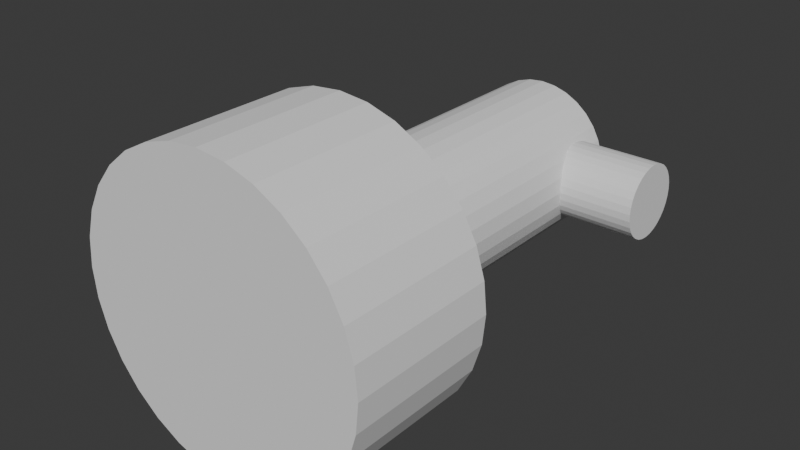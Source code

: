 # Source: Turret.blend  (saved by Blender 5.1.29; exported with 4.5.12 LTS)
import bpy
from mathutils import Matrix  # noqa: F401  (used for matrix-valued properties, if any)

bpy.ops.wm.read_factory_settings(use_empty=True)
scene = bpy.context.scene
scene.name = 'Scene'

# ---- collections
col_collection = bpy.data.collections.new('Collection'); scene.collection.children.link(col_collection)

# ---- world
world_world = bpy.data.worlds.new('World'); scene.world = world_world
world_world.use_nodes = True; world_world.node_tree.nodes.clear()
_N = world_world.node_tree.nodes; _L = world_world.node_tree.links
n0 = _N.new('ShaderNodeOutputWorld'); n0.name = 'World Output'; n0.location = (200, 100)
n1 = _N.new('ShaderNodeBackground'); n1.name = 'Background'; n1.location = (-200, 100)
n1.inputs[0].default_value = (0.05088, 0.05088, 0.05088, 1.0)
_L.new(n1.outputs[0], n0.inputs[0])
n0.is_active_output = True
world_world.color = (0.05088, 0.05088, 0.05088)
world_world.sun_shadow_jitter_overblur = 0.0

# ---- meshes
me_turret_base = bpy.data.meshes.new('Turret_Base')
me_turret_base.from_pydata([(-1.211e-08, -7.351e-08, -1.0), (-1.211e-08, 1.0, -1.0), (0.1951, -7.267e-08, -0.9808), (0.1951, 1.0, -0.9808), (0.3827, -7.019e-08, -0.9239), (0.3827, 1.0, -0.9239), (0.5556, -6.615e-08, -0.8315), (0.5556, 1.0, -0.8315), (0.7071, -6.071e-08, -0.7071), (0.7071, 1.0, -0.7071), (0.8315, -5.409e-08, -0.5556), (0.8315, 1.0, -0.5556), (0.9239, -4.653e-08, -0.3827), (0.9239, 1.0, -0.3827), (0.9808, -3.833e-08, -0.1951), (0.9808, 1.0, -0.1951), (1.0, -2.98e-08, 2.98e-08), (1.0, 1.0, -1.391e-08), (0.9808, -2.127e-08, 0.1951), (0.9808, 1.0, 0.1951), (0.9239, -1.307e-08, 0.3827), (0.9239, 1.0, 0.3827), (0.8315, -5.518e-09, 0.5556), (0.8315, 1.0, 0.5556), (0.7071, 1.106e-09, 0.7071), (0.7071, 1.0, 0.7071), (0.5556, 6.542e-09, 0.8315), (0.5556, 1.0, 0.8315), (0.3827, 1.058e-08, 0.9239), (0.3827, 1.0, 0.9239), (0.1951, 1.307e-08, 0.9808), (0.1951, 1.0, 0.9808), (-1.211e-08, 1.391e-08, 1.0), (-1.211e-08, 1.0, 1.0), (-0.1951, 1.307e-08, 0.9808), (-0.1951, 1.0, 0.9808), (-0.3827, 1.058e-08, 0.9239), (-0.3827, 1.0, 0.9239), (-0.5556, 6.542e-09, 0.8315), (-0.5556, 1.0, 0.8315), (-0.7071, 1.106e-09, 0.7071), (-0.7071, 1.0, 0.7071), (-0.8315, -5.518e-09, 0.5556), (-0.8315, 1.0, 0.5556), (-0.9239, -1.307e-08, 0.3827), (-0.9239, 1.0, 0.3827), (-0.9808, -2.127e-08, 0.1951), (-0.9808, 1.0, 0.1951), (-1.0, -2.98e-08, 2.98e-08), (-1.0, 1.0, -1.391e-08), (-0.9808, -3.833e-08, -0.1951), (-0.9808, 1.0, -0.1951), (-0.9239, -4.653e-08, -0.3827), (-0.9239, 1.0, -0.3827), (-0.8315, -5.409e-08, -0.5556), (-0.8315, 1.0, -0.5556), (-0.7071, -6.071e-08, -0.7071), (-0.7071, 1.0, -0.7071), (-0.5556, -6.615e-08, -0.8315), (-0.5556, 1.0, -0.8315), (-0.3827, -7.019e-08, -0.9239), (-0.3827, 1.0, -0.9239), (-0.1951, -7.267e-08, -0.9808), (-0.1951, 1.0, -0.9808)], [], [(0, 1, 3, 2), (2, 3, 5, 4), (4, 5, 7, 6), (6, 7, 9, 8), (8, 9, 11, 10), (10, 11, 13, 12), (12, 13, 15, 14), (14, 15, 17, 16), (16, 17, 19, 18), (18, 19, 21, 20), (20, 21, 23, 22), (22, 23, 25, 24), (24, 25, 27, 26), (26, 27, 29, 28), (28, 29, 31, 30), (30, 31, 33, 32), (32, 33, 35, 34), (34, 35, 37, 36), (36, 37, 39, 38), (38, 39, 41, 40), (40, 41, 43, 42), (42, 43, 45, 44), (44, 45, 47, 46), (46, 47, 49, 48), (48, 49, 51, 50), (50, 51, 53, 52), (52, 53, 55, 54), (54, 55, 57, 56), (56, 57, 59, 58), (58, 59, 61, 60), (3, 1, 63, 61, 59, 57, 55, 53, 51, 49, 47, 45, 43, 41, 39, 37, 35, 33, 31, 29, 27, 25, 23, 21, 19, 17, 15, 13, 11, 9, 7, 5), (60, 61, 63, 62), (62, 63, 1, 0), (0, 2, 4, 6, 8, 10, 12, 14, 16, 18, 20, 22, 24, 26, 28, 30, 32, 34, 36, 38, 40, 42, 44, 46, 48, 50, 52, 54, 56, 58, 60, 62)])
_uv = me_turret_base.uv_layers.new(name='UVMap')
_uv.uv.foreach_set('vector', [1.0, 0.5, 1.0, 1.0, 0.9688, 1.0, 0.9688, 0.5, 0.9688, 0.5, 0.9688, 1.0, 0.9375, 1.0, 0.9375, 0.5, 0.9375, 0.5, 0.9375, 1.0, 0.9062, 1.0, 0.9062, 0.5, 0.9062, 0.5, 0.9062, 1.0, 0.875, 1.0, 0.875, 0.5, 0.875, 0.5, 0.875, 1.0, 0.8438, 1.0, 0.8438, 0.5, 0.8438, 0.5, 0.8438, 1.0, 0.8125, 1.0, 0.8125, 0.5, 0.8125, 0.5, 0.8125, 1.0, 0.7812, 1.0, 0.7812, 0.5, 0.7812, 0.5, 0.7812, 1.0, 0.75, 1.0, 0.75, 0.5, 0.75, 0.5, 0.75, 1.0, 0.7188, 1.0, 0.7188, 0.5, 0.7188, 0.5, 0.7188, 1.0, 0.6875, 1.0, 0.6875, 0.5, 0.6875, 0.5, 0.6875, 1.0, 0.6562, 1.0, 0.6562, 0.5, 0.6562, 0.5, 0.6562, 1.0, 0.625, 1.0, 0.625, 0.5, 0.625, 0.5, 0.625, 1.0, 0.5938, 1.0, 0.5938, 0.5, 0.5938, 0.5, 0.5938, 1.0, 0.5625, 1.0, 0.5625, 0.5, 0.5625, 0.5, 0.5625, 1.0, 0.5312, 1.0, 0.5312, 0.5, 0.5312, 0.5, 0.5312, 1.0, 0.5, 1.0, 0.5, 0.5, 0.5, 0.5, 0.5, 1.0, 0.4688, 1.0, 0.4688, 0.5, 0.4688, 0.5, 0.4688, 1.0, 0.4375, 1.0, 0.4375, 0.5, 0.4375, 0.5, 0.4375, 1.0, 0.4062, 1.0, 0.4062, 0.5, 0.4062, 0.5, 0.4062, 1.0, 0.375, 1.0, 0.375, 0.5, 0.375, 0.5, 0.375, 1.0, 0.3438, 1.0, 0.3438, 0.5, 0.3438, 0.5, 0.3438, 1.0, 0.3125, 1.0, 0.3125, 0.5, 0.3125, 0.5, 0.3125, 1.0, 0.2812, 1.0, 0.2812, 0.5, 0.2812, 0.5, 0.2812, 1.0, 0.25, 1.0, 0.25, 0.5, 0.25, 0.5, 0.25, 1.0, 0.2188, 1.0, 0.2188, 0.5, 0.2188, 0.5, 0.2188, 1.0, 0.1875, 1.0, 0.1875, 0.5, 0.1875, 0.5, 0.1875, 1.0, 0.1562, 1.0, 0.1562, 0.5, 0.1562, 0.5, 0.1562, 1.0, 0.125, 1.0, 0.125, 0.5, 0.125, 0.5, 0.125, 1.0, 0.09375, 1.0, 0.09375, 0.5, 0.09375, 0.5, 0.09375, 1.0, 0.0625, 1.0, 0.0625, 0.5, 0.2968, 0.4854, 0.25, 0.49, 0.2032, 0.4854, 0.1582, 0.4717, 0.1167, 0.4496, 0.08029, 0.4197, 0.05045, 0.3833, 0.02827, 0.3418, 0.01461, 0.2968, 0.01, 0.25, 0.01461, 0.2032, 0.02827, 0.1582, 0.05045, 0.1167, 0.08029, 0.08029, 0.1167, 0.05045, 0.1582, 0.02827, 0.2032, 0.01461, 0.25, 0.01, 0.2968, 0.01461, 0.3418, 0.02827, 0.3833, 0.05045, 0.4197, 0.08029, 0.4496, 0.1167, 0.4717, 0.1582, 0.4854, 0.2032, 0.49, 0.25, 0.4854, 0.2968, 0.4717, 0.3418, 0.4496, 0.3833, 0.4197, 0.4197, 0.3833, 0.4496, 0.3418, 0.4717, 0.0625, 0.5, 0.0625, 1.0, 0.03125, 1.0, 0.03125, 0.5, 0.03125, 0.5, 0.03125, 1.0, 0.0, 1.0, 0.0, 0.5, 0.75, 0.49, 0.7968, 0.4854, 0.8418, 0.4717, 0.8833, 0.4496, 0.9197, 0.4197, 0.9496, 0.3833, 0.9717, 0.3418, 0.9854, 0.2968, 0.99, 0.25, 0.9854, 0.2032, 0.9717, 0.1582, 0.9496, 0.1167, 0.9197, 0.08029, 0.8833, 0.05045, 0.8418, 0.02827, 0.7968, 0.01461, 0.75, 0.01, 0.7032, 0.01461, 0.6582, 0.02827, 0.6167, 0.05045, 0.5803, 0.08029, 0.5504, 0.1167, 0.5283, 0.1582, 0.5146, 0.2032, 0.51, 0.25, 0.5146, 0.2968, 0.5283, 0.3418, 0.5504, 0.3833, 0.5803, 0.4197, 0.6167, 0.4496, 0.6582, 0.4717, 0.7032, 0.4854])
me_turret_base.update()
me_turret_mount = bpy.data.meshes.new('Turret_Mount')
me_turret_mount.from_pydata([(-6.054e-09, 3.775e-08, -0.5), (-6.054e-09, 2.0, -0.5), (0.09755, 3.702e-08, -0.4904), (0.09755, 2.0, -0.4904), (0.1913, 3.488e-08, -0.4619), (0.1913, 2.0, -0.4619), (0.2778, 3.139e-08, -0.4157), (0.2778, 2.0, -0.4157), (0.3536, 2.669e-08, -0.3536), (0.3536, 2.0, -0.3536), (0.4157, 2.097e-08, -0.2778), (0.4157, 2.0, -0.2778), (0.4619, 1.445e-08, -0.1913), (0.4619, 2.0, -0.1913), (0.4904, 7.364e-09, -0.09755), (0.4904, 2.0, -0.09755), (0.5, -5.625e-16, 7.451e-09), (0.5, 2.0, 1.584e-07), (0.4904, -7.364e-09, 0.09755), (0.4904, 2.0, 0.09755), (0.4619, -1.445e-08, 0.1913), (0.4619, 2.0, 0.1913), (0.4157, -2.097e-08, 0.2778), (0.4157, 2.0, 0.2778), (0.3536, -2.669e-08, 0.3536), (0.3536, 2.0, 0.3536), (0.2778, -3.139e-08, 0.4157), (0.2778, 2.0, 0.4157), (0.1913, -3.488e-08, 0.4619), (0.1913, 2.0, 0.4619), (0.09755, -3.702e-08, 0.4904), (0.09755, 2.0, 0.4904), (-6.054e-09, -3.775e-08, 0.5), (-6.054e-09, 2.0, 0.5), (-0.09755, -3.702e-08, 0.4904), (-0.09755, 2.0, 0.4904), (-0.1913, -3.488e-08, 0.4619), (-0.1913, 2.0, 0.4619), (-0.2778, -3.139e-08, 0.4157), (-0.2778, 2.0, 0.4157), (-0.3536, -2.669e-08, 0.3536), (-0.3536, 2.0, 0.3536), (-0.4157, -2.097e-08, 0.2778), (-0.4157, 2.0, 0.2778), (-0.4619, -1.445e-08, 0.1913), (-0.4619, 2.0, 0.1913), (-0.4904, -7.364e-09, 0.09755), (-0.4904, 2.0, 0.09755), (-0.5, -5.625e-16, 7.451e-09), (-0.5, 2.0, 1.584e-07), (-0.4904, 7.364e-09, -0.09755), (-0.4904, 2.0, -0.09755), (-0.4619, 1.445e-08, -0.1913), (-0.4619, 2.0, -0.1913), (-0.4157, 2.097e-08, -0.2778), (-0.4157, 2.0, -0.2778), (-0.3536, 2.669e-08, -0.3536), (-0.3536, 2.0, -0.3536), (-0.2778, 3.139e-08, -0.4157), (-0.2778, 2.0, -0.4157), (-0.1913, 3.488e-08, -0.4619), (-0.1913, 2.0, -0.4619), (-0.09755, 3.702e-08, -0.4904), (-0.09755, 2.0, -0.4904)], [], [(0, 1, 3, 2), (2, 3, 5, 4), (4, 5, 7, 6), (6, 7, 9, 8), (8, 9, 11, 10), (10, 11, 13, 12), (12, 13, 15, 14), (14, 15, 17, 16), (16, 17, 19, 18), (18, 19, 21, 20), (20, 21, 23, 22), (22, 23, 25, 24), (24, 25, 27, 26), (26, 27, 29, 28), (28, 29, 31, 30), (30, 31, 33, 32), (32, 33, 35, 34), (34, 35, 37, 36), (36, 37, 39, 38), (38, 39, 41, 40), (40, 41, 43, 42), (42, 43, 45, 44), (44, 45, 47, 46), (46, 47, 49, 48), (48, 49, 51, 50), (50, 51, 53, 52), (52, 53, 55, 54), (54, 55, 57, 56), (56, 57, 59, 58), (58, 59, 61, 60), (3, 1, 63, 61, 59, 57, 55, 53, 51, 49, 47, 45, 43, 41, 39, 37, 35, 33, 31, 29, 27, 25, 23, 21, 19, 17, 15, 13, 11, 9, 7, 5), (60, 61, 63, 62), (62, 63, 1, 0), (0, 2, 4, 6, 8, 10, 12, 14, 16, 18, 20, 22, 24, 26, 28, 30, 32, 34, 36, 38, 40, 42, 44, 46, 48, 50, 52, 54, 56, 58, 60, 62)])
_uv = me_turret_mount.uv_layers.new(name='UVMap')
_uv.uv.foreach_set('vector', [1.0, 0.5, 1.0, 1.0, 0.9688, 1.0, 0.9688, 0.5, 0.9688, 0.5, 0.9688, 1.0, 0.9375, 1.0, 0.9375, 0.5, 0.9375, 0.5, 0.9375, 1.0, 0.9062, 1.0, 0.9062, 0.5, 0.9062, 0.5, 0.9062, 1.0, 0.875, 1.0, 0.875, 0.5, 0.875, 0.5, 0.875, 1.0, 0.8438, 1.0, 0.8438, 0.5, 0.8438, 0.5, 0.8438, 1.0, 0.8125, 1.0, 0.8125, 0.5, 0.8125, 0.5, 0.8125, 1.0, 0.7812, 1.0, 0.7812, 0.5, 0.7812, 0.5, 0.7812, 1.0, 0.75, 1.0, 0.75, 0.5, 0.75, 0.5, 0.75, 1.0, 0.7188, 1.0, 0.7188, 0.5, 0.7188, 0.5, 0.7188, 1.0, 0.6875, 1.0, 0.6875, 0.5, 0.6875, 0.5, 0.6875, 1.0, 0.6562, 1.0, 0.6562, 0.5, 0.6562, 0.5, 0.6562, 1.0, 0.625, 1.0, 0.625, 0.5, 0.625, 0.5, 0.625, 1.0, 0.5938, 1.0, 0.5938, 0.5, 0.5938, 0.5, 0.5938, 1.0, 0.5625, 1.0, 0.5625, 0.5, 0.5625, 0.5, 0.5625, 1.0, 0.5312, 1.0, 0.5312, 0.5, 0.5312, 0.5, 0.5312, 1.0, 0.5, 1.0, 0.5, 0.5, 0.5, 0.5, 0.5, 1.0, 0.4688, 1.0, 0.4688, 0.5, 0.4688, 0.5, 0.4688, 1.0, 0.4375, 1.0, 0.4375, 0.5, 0.4375, 0.5, 0.4375, 1.0, 0.4062, 1.0, 0.4062, 0.5, 0.4062, 0.5, 0.4062, 1.0, 0.375, 1.0, 0.375, 0.5, 0.375, 0.5, 0.375, 1.0, 0.3438, 1.0, 0.3438, 0.5, 0.3438, 0.5, 0.3438, 1.0, 0.3125, 1.0, 0.3125, 0.5, 0.3125, 0.5, 0.3125, 1.0, 0.2812, 1.0, 0.2812, 0.5, 0.2812, 0.5, 0.2812, 1.0, 0.25, 1.0, 0.25, 0.5, 0.25, 0.5, 0.25, 1.0, 0.2188, 1.0, 0.2188, 0.5, 0.2188, 0.5, 0.2188, 1.0, 0.1875, 1.0, 0.1875, 0.5, 0.1875, 0.5, 0.1875, 1.0, 0.1562, 1.0, 0.1562, 0.5, 0.1562, 0.5, 0.1562, 1.0, 0.125, 1.0, 0.125, 0.5, 0.125, 0.5, 0.125, 1.0, 0.09375, 1.0, 0.09375, 0.5, 0.09375, 0.5, 0.09375, 1.0, 0.0625, 1.0, 0.0625, 0.5, 0.2968, 0.4854, 0.25, 0.49, 0.2032, 0.4854, 0.1582, 0.4717, 0.1167, 0.4496, 0.08029, 0.4197, 0.05045, 0.3833, 0.02827, 0.3418, 0.01461, 0.2968, 0.01, 0.25, 0.01461, 0.2032, 0.02827, 0.1582, 0.05045, 0.1167, 0.08029, 0.08029, 0.1167, 0.05045, 0.1582, 0.02827, 0.2032, 0.01461, 0.25, 0.01, 0.2968, 0.01461, 0.3418, 0.02827, 0.3833, 0.05045, 0.4197, 0.08029, 0.4496, 0.1167, 0.4717, 0.1582, 0.4854, 0.2032, 0.49, 0.25, 0.4854, 0.2968, 0.4717, 0.3418, 0.4496, 0.3833, 0.4197, 0.4197, 0.3833, 0.4496, 0.3418, 0.4717, 0.0625, 0.5, 0.0625, 1.0, 0.03125, 1.0, 0.03125, 0.5, 0.03125, 0.5, 0.03125, 1.0, 0.0, 1.0, 0.0, 0.5, 0.75, 0.49, 0.7968, 0.4854, 0.8418, 0.4717, 0.8833, 0.4496, 0.9197, 0.4197, 0.9496, 0.3833, 0.9717, 0.3418, 0.9854, 0.2968, 0.99, 0.25, 0.9854, 0.2032, 0.9717, 0.1582, 0.9496, 0.1167, 0.9197, 0.08029, 0.8833, 0.05045, 0.8418, 0.02827, 0.7968, 0.01461, 0.75, 0.01, 0.7032, 0.01461, 0.6582, 0.02827, 0.6167, 0.05045, 0.5803, 0.08029, 0.5504, 0.1167, 0.5283, 0.1582, 0.5146, 0.2032, 0.51, 0.25, 0.5146, 0.2968, 0.5283, 0.3418, 0.5504, 0.3833, 0.5803, 0.4197, 0.6167, 0.4496, 0.6582, 0.4717, 0.7032, 0.4854])
me_turret_mount.update()
me_turret_barrel = bpy.data.meshes.new('Turret_Barrel')
me_turret_barrel.from_pydata([(-5.82e-11, -5.676e-08, -0.25), (1.0, 1.874e-08, -0.25), (3.624e-09, -0.04877, -0.2452), (1.0, -0.04877, -0.2452), (7.165e-09, -0.09567, -0.231), (1.0, -0.09567, -0.231), (1.043e-08, -0.1389, -0.2079), (1.0, -0.1389, -0.2079), (1.329e-08, -0.1768, -0.1768), (1.0, -0.1768, -0.1768), (1.564e-08, -0.2079, -0.1389), (1.0, -0.2079, -0.1389), (1.738e-08, -0.231, -0.09567), (1.0, -0.231, -0.09567), (1.845e-08, -0.2452, -0.04877), (1.0, -0.2452, -0.04877), (1.882e-08, -0.25, -1.515e-08), (1.0, -0.25, -1.515e-08), (1.845e-08, -0.2452, 0.04877), (1.0, -0.2452, 0.04877), (1.738e-08, -0.231, 0.09567), (1.0, -0.231, 0.09567), (1.564e-08, -0.2079, 0.1389), (1.0, -0.2079, 0.1389), (1.329e-08, -0.1768, 0.1768), (1.0, -0.1768, 0.1768), (1.043e-08, -0.1389, 0.2079), (1.0, -0.1389, 0.2079), (7.165e-09, -0.09567, 0.231), (1.0, -0.09567, 0.231), (3.624e-09, -0.04877, 0.2452), (1.0, -0.04877, 0.2452), (-5.82e-11, -9.451e-08, 0.25), (1.0, -1.901e-08, 0.25), (-3.74e-09, 0.04877, 0.2452), (1.0, 0.04877, 0.2452), (-7.281e-09, 0.09567, 0.231), (1.0, 0.09567, 0.231), (-1.054e-08, 0.1389, 0.2079), (1.0, 0.1389, 0.2079), (-1.34e-08, 0.1768, 0.1768), (1.0, 0.1768, 0.1768), (-1.575e-08, 0.2079, 0.1389), (1.0, 0.2079, 0.1389), (-1.75e-08, 0.231, 0.09567), (1.0, 0.231, 0.09567), (-1.857e-08, 0.2452, 0.04877), (1.0, 0.2452, 0.04877), (-1.893e-08, 0.25, 2.26e-08), (1.0, 0.25, 2.26e-08), (-1.857e-08, 0.2452, -0.04877), (1.0, 0.2452, -0.04877), (-1.75e-08, 0.231, -0.09567), (1.0, 0.231, -0.09567), (-1.575e-08, 0.2079, -0.1389), (1.0, 0.2079, -0.1389), (-1.34e-08, 0.1768, -0.1768), (1.0, 0.1768, -0.1768), (-1.054e-08, 0.1389, -0.2079), (1.0, 0.1389, -0.2079), (-7.281e-09, 0.09567, -0.231), (1.0, 0.09567, -0.231), (-3.74e-09, 0.04877, -0.2452), (1.0, 0.04877, -0.2452)], [], [(0, 1, 3, 2), (2, 3, 5, 4), (4, 5, 7, 6), (6, 7, 9, 8), (8, 9, 11, 10), (10, 11, 13, 12), (12, 13, 15, 14), (14, 15, 17, 16), (16, 17, 19, 18), (18, 19, 21, 20), (20, 21, 23, 22), (22, 23, 25, 24), (24, 25, 27, 26), (26, 27, 29, 28), (28, 29, 31, 30), (30, 31, 33, 32), (32, 33, 35, 34), (34, 35, 37, 36), (36, 37, 39, 38), (38, 39, 41, 40), (40, 41, 43, 42), (42, 43, 45, 44), (44, 45, 47, 46), (46, 47, 49, 48), (48, 49, 51, 50), (50, 51, 53, 52), (52, 53, 55, 54), (54, 55, 57, 56), (56, 57, 59, 58), (58, 59, 61, 60), (3, 1, 63, 61, 59, 57, 55, 53, 51, 49, 47, 45, 43, 41, 39, 37, 35, 33, 31, 29, 27, 25, 23, 21, 19, 17, 15, 13, 11, 9, 7, 5), (60, 61, 63, 62), (62, 63, 1, 0), (0, 2, 4, 6, 8, 10, 12, 14, 16, 18, 20, 22, 24, 26, 28, 30, 32, 34, 36, 38, 40, 42, 44, 46, 48, 50, 52, 54, 56, 58, 60, 62)])
_uv = me_turret_barrel.uv_layers.new(name='UVMap')
_uv.uv.foreach_set('vector', [1.0, 0.5, 1.0, 1.0, 0.9688, 1.0, 0.9688, 0.5, 0.9688, 0.5, 0.9688, 1.0, 0.9375, 1.0, 0.9375, 0.5, 0.9375, 0.5, 0.9375, 1.0, 0.9062, 1.0, 0.9062, 0.5, 0.9062, 0.5, 0.9062, 1.0, 0.875, 1.0, 0.875, 0.5, 0.875, 0.5, 0.875, 1.0, 0.8438, 1.0, 0.8438, 0.5, 0.8438, 0.5, 0.8438, 1.0, 0.8125, 1.0, 0.8125, 0.5, 0.8125, 0.5, 0.8125, 1.0, 0.7812, 1.0, 0.7812, 0.5, 0.7812, 0.5, 0.7812, 1.0, 0.75, 1.0, 0.75, 0.5, 0.75, 0.5, 0.75, 1.0, 0.7188, 1.0, 0.7188, 0.5, 0.7188, 0.5, 0.7188, 1.0, 0.6875, 1.0, 0.6875, 0.5, 0.6875, 0.5, 0.6875, 1.0, 0.6562, 1.0, 0.6562, 0.5, 0.6562, 0.5, 0.6562, 1.0, 0.625, 1.0, 0.625, 0.5, 0.625, 0.5, 0.625, 1.0, 0.5938, 1.0, 0.5938, 0.5, 0.5938, 0.5, 0.5938, 1.0, 0.5625, 1.0, 0.5625, 0.5, 0.5625, 0.5, 0.5625, 1.0, 0.5312, 1.0, 0.5312, 0.5, 0.5312, 0.5, 0.5312, 1.0, 0.5, 1.0, 0.5, 0.5, 0.5, 0.5, 0.5, 1.0, 0.4688, 1.0, 0.4688, 0.5, 0.4688, 0.5, 0.4688, 1.0, 0.4375, 1.0, 0.4375, 0.5, 0.4375, 0.5, 0.4375, 1.0, 0.4062, 1.0, 0.4062, 0.5, 0.4062, 0.5, 0.4062, 1.0, 0.375, 1.0, 0.375, 0.5, 0.375, 0.5, 0.375, 1.0, 0.3438, 1.0, 0.3438, 0.5, 0.3438, 0.5, 0.3438, 1.0, 0.3125, 1.0, 0.3125, 0.5, 0.3125, 0.5, 0.3125, 1.0, 0.2812, 1.0, 0.2812, 0.5, 0.2812, 0.5, 0.2812, 1.0, 0.25, 1.0, 0.25, 0.5, 0.25, 0.5, 0.25, 1.0, 0.2188, 1.0, 0.2188, 0.5, 0.2188, 0.5, 0.2188, 1.0, 0.1875, 1.0, 0.1875, 0.5, 0.1875, 0.5, 0.1875, 1.0, 0.1562, 1.0, 0.1562, 0.5, 0.1562, 0.5, 0.1562, 1.0, 0.125, 1.0, 0.125, 0.5, 0.125, 0.5, 0.125, 1.0, 0.09375, 1.0, 0.09375, 0.5, 0.09375, 0.5, 0.09375, 1.0, 0.0625, 1.0, 0.0625, 0.5, 0.2968, 0.4854, 0.25, 0.49, 0.2032, 0.4854, 0.1582, 0.4717, 0.1167, 0.4496, 0.08029, 0.4197, 0.05045, 0.3833, 0.02827, 0.3418, 0.01461, 0.2968, 0.01, 0.25, 0.01461, 0.2032, 0.02827, 0.1582, 0.05045, 0.1167, 0.08029, 0.08029, 0.1167, 0.05045, 0.1582, 0.02827, 0.2032, 0.01461, 0.25, 0.01, 0.2968, 0.01461, 0.3418, 0.02827, 0.3833, 0.05045, 0.4197, 0.08029, 0.4496, 0.1167, 0.4717, 0.1582, 0.4854, 0.2032, 0.49, 0.25, 0.4854, 0.2968, 0.4717, 0.3418, 0.4496, 0.3833, 0.4197, 0.4197, 0.3833, 0.4496, 0.3418, 0.4717, 0.0625, 0.5, 0.0625, 1.0, 0.03125, 1.0, 0.03125, 0.5, 0.03125, 0.5, 0.03125, 1.0, 0.0, 1.0, 0.0, 0.5, 0.75, 0.49, 0.7968, 0.4854, 0.8418, 0.4717, 0.8833, 0.4496, 0.9197, 0.4197, 0.9496, 0.3833, 0.9717, 0.3418, 0.9854, 0.2968, 0.99, 0.25, 0.9854, 0.2032, 0.9717, 0.1582, 0.9496, 0.1167, 0.9197, 0.08029, 0.8833, 0.05045, 0.8418, 0.02827, 0.7968, 0.01461, 0.75, 0.01, 0.7032, 0.01461, 0.6582, 0.02827, 0.6167, 0.05045, 0.5803, 0.08029, 0.5504, 0.1167, 0.5283, 0.1582, 0.5146, 0.2032, 0.51, 0.25, 0.5146, 0.2968, 0.5283, 0.3418, 0.5504, 0.3833, 0.5803, 0.4197, 0.6167, 0.4496, 0.6582, 0.4717, 0.7032, 0.4854])
me_turret_barrel.update()

# ---- objects
ob_cylinder = bpy.data.objects.new('Cylinder', me_turret_base)
ob_cylinder_001 = bpy.data.objects.new('Cylinder.001', me_turret_mount)
ob_cylinder_002 = bpy.data.objects.new('Cylinder.002', me_turret_barrel)

# ---- transforms, parenting, visibility, modifiers, constraints
ob_cylinder.location = (1.211e-08, 0.0, 0.0)
ob_cylinder_001.parent = ob_cylinder
ob_cylinder_001.location = (6.054e-09, 1.0, -2.98e-08)
ob_cylinder_002.parent = ob_cylinder_001
ob_cylinder_002.matrix_parent_inverse = Matrix(((1.0, -0.0, 0.0, -6.054e-09), (-0.0, 1.0, -0.0, -1.0), (0.0, -0.0, 1.0, 2.98e-08), (-0.0, 0.0, -0.0, 1.0)))
ob_cylinder_002.location = (0.0, 2.75, 1.06e-07)

# ---- collection membership
col_collection.objects.link(ob_cylinder)
col_collection.objects.link(ob_cylinder_001)
col_collection.objects.link(ob_cylinder_002)

# ---- scene / render settings (as saved in the file)
scene.frame_start = 1; scene.frame_end = 250; scene.frame_set(0)
scene.render.engine = 'BLENDER_EEVEE_NEXT'
scene.render.bake_bias = 0.0
scene.render.bake_samples = 0
scene.cycles.sampling_pattern = 'TABULATED_SOBOL'
scene.eevee.use_volume_custom_range = False
bpy.context.view_layer.update()

# ---- added for rendering (the .blend has no active camera and no usable light): camera, sun
cam_auto = bpy.data.cameras.new('AutoCamera')
cam_auto.lens = 50.0
cam_auto.sensor_width = 36.0
cam_auto.clip_end = 1000.0
ob_auto_camera = bpy.data.objects.new('AutoCamera', cam_auto)
scene.collection.objects.link(ob_auto_camera)
ob_auto_camera.location = (3.8148, -3.07776, 3.05184)
ob_auto_camera.rotation_euler = (1.09748, -7.21219e-08, 0.694738)
scene.camera = ob_auto_camera
light_auto_sun = bpy.data.lights.new('AutoSun', 'SUN')
light_auto_sun.energy = 3.0
light_auto_sun.angle = 0.0523599
ob_auto_sun = bpy.data.objects.new('AutoSun', light_auto_sun)
scene.collection.objects.link(ob_auto_sun)
ob_auto_sun.rotation_euler = (0.872665, 0.174533, 0.523599)
bpy.context.view_layer.update()
